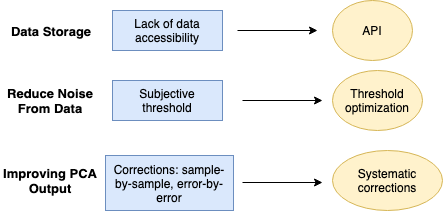

The diagram above was exported from draw.io. Its source (the exported page's mxGraphModel, read from the mxfile embedded in the PNG):
<mxGraphModel dx="758" dy="456" grid="1" gridSize="10" guides="1" tooltips="1" connect="1" arrows="1" fold="1" page="1" pageScale="1" pageWidth="827" pageHeight="1169" math="0" shadow="0">
  <root>
    <mxCell id="0" />
    <mxCell id="1" parent="0" />
    <mxCell id="vb3WYJc2OT7wwz03Ritk-10" value="&lt;h4&gt;&lt;b&gt;&lt;font style=&quot;font-size: 13px&quot;&gt;Data Storage&lt;/font&gt;&lt;/b&gt;&lt;/h4&gt;" style="text;html=1;strokeColor=none;fillColor=none;align=center;verticalAlign=middle;whiteSpace=wrap;rounded=0;" vertex="1" parent="1">
      <mxGeometry x="60" y="50" width="90" height="20" as="geometry" />
    </mxCell>
    <mxCell id="vb3WYJc2OT7wwz03Ritk-11" value="Lack of data accessibility" style="rounded=0;whiteSpace=wrap;html=1;fillColor=#dae8fc;strokeColor=#6c8ebf;" vertex="1" parent="1">
      <mxGeometry x="167" y="40" width="110" height="40" as="geometry" />
    </mxCell>
    <mxCell id="vb3WYJc2OT7wwz03Ritk-12" value="API" style="ellipse;whiteSpace=wrap;html=1;fillColor=#fff2cc;strokeColor=#d6b656;" vertex="1" parent="1">
      <mxGeometry x="387" y="30" width="80" height="60" as="geometry" />
    </mxCell>
    <mxCell id="vb3WYJc2OT7wwz03Ritk-13" value="Subjective threshold" style="rounded=0;whiteSpace=wrap;html=1;fillColor=#dae8fc;strokeColor=#6c8ebf;" vertex="1" parent="1">
      <mxGeometry x="167" y="110" width="110" height="40" as="geometry" />
    </mxCell>
    <mxCell id="vb3WYJc2OT7wwz03Ritk-14" value="Threshold optimization" style="ellipse;whiteSpace=wrap;html=1;fillColor=#fff2cc;strokeColor=#d6b656;" vertex="1" parent="1">
      <mxGeometry x="387" y="100" width="90" height="60" as="geometry" />
    </mxCell>
    <mxCell id="vb3WYJc2OT7wwz03Ritk-15" value="Corrections: sample-by-sample, error-by-error" style="rounded=0;whiteSpace=wrap;html=1;fillColor=#dae8fc;strokeColor=#6c8ebf;" vertex="1" parent="1">
      <mxGeometry x="160" y="185" width="128" height="55" as="geometry" />
    </mxCell>
    <mxCell id="vb3WYJc2OT7wwz03Ritk-16" value="Systematic corrections" style="ellipse;whiteSpace=wrap;html=1;fillColor=#fff2cc;strokeColor=#d6b656;" vertex="1" parent="1">
      <mxGeometry x="387" y="180" width="110" height="60" as="geometry" />
    </mxCell>
    <mxCell id="vb3WYJc2OT7wwz03Ritk-17" value="" style="endArrow=classic;html=1;" edge="1" parent="1">
      <mxGeometry width="50" height="50" relative="1" as="geometry">
        <mxPoint x="292" y="60" as="sourcePoint" />
        <mxPoint x="372" y="60" as="targetPoint" />
      </mxGeometry>
    </mxCell>
    <mxCell id="vb3WYJc2OT7wwz03Ritk-18" value="" style="endArrow=classic;html=1;" edge="1" parent="1">
      <mxGeometry width="50" height="50" relative="1" as="geometry">
        <mxPoint x="297" y="130" as="sourcePoint" />
        <mxPoint x="377" y="130" as="targetPoint" />
      </mxGeometry>
    </mxCell>
    <mxCell id="vb3WYJc2OT7wwz03Ritk-19" value="" style="endArrow=classic;html=1;" edge="1" parent="1">
      <mxGeometry width="50" height="50" relative="1" as="geometry">
        <mxPoint x="297" y="212" as="sourcePoint" />
        <mxPoint x="377" y="212" as="targetPoint" />
      </mxGeometry>
    </mxCell>
    <mxCell id="vb3WYJc2OT7wwz03Ritk-20" value="&lt;h4&gt;&lt;b&gt;&lt;font style=&quot;font-size: 13px&quot;&gt;Reduce Noise From Data&lt;/font&gt;&lt;/b&gt;&lt;/h4&gt;" style="text;html=1;strokeColor=none;fillColor=none;align=center;verticalAlign=middle;whiteSpace=wrap;rounded=0;" vertex="1" parent="1">
      <mxGeometry x="55" y="115" width="100" height="30" as="geometry" />
    </mxCell>
    <mxCell id="vb3WYJc2OT7wwz03Ritk-21" value="&lt;h4&gt;&lt;b&gt;&lt;font style=&quot;font-size: 13px&quot;&gt;Improving PCA Output&lt;/font&gt;&lt;/b&gt;&lt;/h4&gt;" style="text;html=1;strokeColor=none;fillColor=none;align=center;verticalAlign=middle;whiteSpace=wrap;rounded=0;" vertex="1" parent="1">
      <mxGeometry x="55" y="190" width="100" height="40" as="geometry" />
    </mxCell>
  </root>
</mxGraphModel>